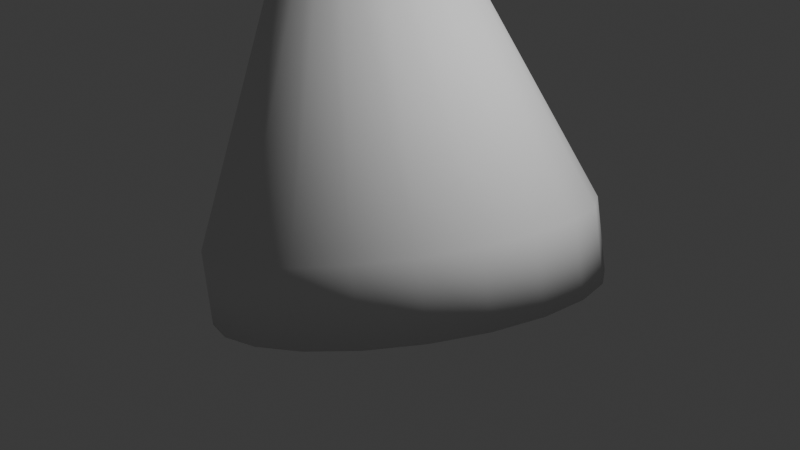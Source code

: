 # Source: enemy_asset_cone.blend  (saved by Blender 4.1.23; exported with 4.5.12 LTS)
import bpy
from mathutils import Matrix  # noqa: F401  (used for matrix-valued properties, if any)

bpy.ops.wm.read_factory_settings(use_empty=True)
scene = bpy.context.scene
scene.name = 'Scene'

# ---- collections
col_collection = bpy.data.collections.new('Collection'); scene.collection.children.link(col_collection)

# ---- world
world_world = bpy.data.worlds.new('World'); scene.world = world_world
world_world.use_nodes = True; world_world.node_tree.nodes.clear()
_N = world_world.node_tree.nodes; _L = world_world.node_tree.links
n0 = _N.new('ShaderNodeOutputWorld'); n0.name = 'World Output'; n0.location = (300, 300)
n1 = _N.new('ShaderNodeBackground'); n1.name = 'Background'; n1.location = (10, 300)
n1.inputs[0].default_value = (0.05088, 0.05088, 0.05088, 1.0)
_L.new(n1.outputs[0], n0.inputs[0])
n0.is_active_output = True
world_world.color = (0.05088, 0.05088, 0.05088)
world_world.use_sun_shadow = False
world_world.sun_shadow_jitter_overblur = 0.0

# ---- cameras
cam_camera = bpy.data.cameras.new('Camera')
cam_camera.clip_end = 100.0
cam_camera.ortho_scale = 7.314

# ---- lights
light_light = bpy.data.lights.new('Light', 'POINT')
light_light.transmission_factor = 0.0
light_light.energy = 1000.0
light_light.shadow_soft_size = 0.1
light_light.shadow_maximum_resolution = 0.006
light_light.use_absolute_resolution = True

# ---- meshes
me_sk_enemy_asset_kk3 = bpy.data.meshes.new('sk-enemy-asset-kk3')
me_sk_enemy_asset_kk3.from_pydata([(-1.919, -0.75, -0.5635), (1.919, -0.75, -0.5635), (2.0, -0.75, 0.0), (2.0, -4.441e-16, 2.449e-16), (-2.0, -0.75, 0.0), (1.919, -0.75, 0.5635), (1.919, -4.441e-16, 0.5635), (-1.683, -0.75, -1.081), (1.683, -0.75, -1.081), (1.919, -4.441e-16, -0.5635), (-1.31, -0.75, -1.511), (1.31, -0.75, -1.511), (1.683, -4.441e-16, -1.081), (-0.8308, -0.75, -1.819), (0.8308, -0.75, -1.819), (1.31, -4.441e-16, -1.511), (-0.2846, -0.75, -1.98), (0.2846, -0.75, -1.98), (0.8308, 0.0, -1.819), (0.2846, 0.0, -1.98), (-0.2846, 0.0, -1.98), (-0.8308, 0.0, -1.819), (-1.31, 4.441e-16, -1.511), (-1.683, 4.441e-16, -1.081), (-1.919, 4.441e-16, -0.5635), (-1.919, -0.75, 0.5635), (-2.0, 4.441e-16, 0.0), (1.683, -0.75, 1.081), (-1.683, -0.75, 1.081), (-1.919, 4.441e-16, 0.5635), (1.31, -0.75, 1.511), (-1.31, -0.75, 1.511), (-1.683, 4.441e-16, 1.081), (0.8308, -0.75, 1.819), (-0.8308, -0.75, 1.819), (-1.31, 4.441e-16, 1.511), (0.2846, -0.75, 1.98), (-0.2846, -0.75, 1.98), (-0.8308, 0.0, 1.819), (-0.2846, 0.0, 1.98), (0.2846, 0.0, 1.98), (0.8308, 0.0, 1.819), (1.31, -4.441e-16, 1.511), (1.683, -4.441e-16, 1.081), (-0.7019, 3.125, -3.977e-16), (-0.6843, 3.125, -0.1562), (-0.6324, 3.125, 0.3046), (-0.6843, 3.125, 0.1562), (-0.5488, 3.125, 0.4376), (-0.4376, 3.125, 0.5488), (-0.1562, 3.125, 0.6843), (-0.3046, 3.125, 0.6324), (-5.335e-16, 3.125, 0.7019), (0.1562, 3.125, 0.6843), (0.3046, 3.125, 0.6324), (0.5488, 3.125, 0.4376), (0.4376, 3.125, 0.5488), (0.6324, 3.125, 0.3046), (0.6843, 3.125, 0.1562), (0.7019, 3.125, 8.596e-17), (0.6843, 3.125, -0.1562), (-0.6324, 3.125, -0.3046), (-0.5473, 3.125, 0.1466), (-0.5666, 3.125, -6.938e-17), (-0.4006, 3.125, 0.4006), (-0.4907, 3.125, 0.2833), (-0.2833, 3.125, 0.4907), (-0.1466, 3.125, 0.5473), (1.314e-16, 3.125, 0.5666), (0.2833, 3.125, 0.4907), (0.1466, 3.125, 0.5473), (0.4006, 3.125, 0.4006), (0.4907, 3.125, 0.2833), (0.5666, 3.125, 6.938e-17), (0.5473, 3.125, 0.1466), (0.6324, 3.125, -0.3046), (0.5488, 3.125, -0.4376), (0.4376, 3.125, -0.5488), (0.1562, 3.125, -0.6843), (0.3046, 3.125, -0.6324), (2.563e-16, 3.125, -0.7019), (-0.1562, 3.125, -0.6843), (-0.3046, 3.125, -0.6324), (-0.5488, 3.125, -0.4376), (-0.4376, 3.125, -0.5488), (0.5473, 3.125, -0.1466), (0.4006, 3.125, -0.4006), (0.4907, 3.125, -0.2833), (0.2833, 3.125, -0.4907), (0.1466, 3.125, -0.5473), (7.765e-17, 3.125, -0.5666), (-0.2833, 3.125, -0.4907), (-0.1466, 3.125, -0.5473), (-0.4006, 3.125, -0.4006), (-0.4907, 3.125, -0.2833), (-0.5473, 3.125, -0.1466), (-1.799, -0.625, 0.5282), (1.799, -0.625, 0.5282), (1.875, -0.625, 2.296e-16), (1.875, -0.02493, 2.296e-16), (-1.875, -0.625, -4.592e-16), (1.799, -0.625, -0.5282), (1.799, -0.02493, -0.5282), (-1.577, -0.625, 1.014), (1.577, -0.625, 1.014), (1.799, -0.02493, 0.5282), (-1.228, -0.625, 1.417), (1.228, -0.625, 1.417), (1.577, -0.02493, 1.014), (-0.7789, -0.625, 1.706), (0.7789, -0.625, 1.706), (1.228, -0.02493, 1.417), (-0.2669, -0.625, 1.856), (0.2669, -0.625, 1.856), (0.7789, -0.02493, 1.706), (0.2669, -0.02493, 1.856), (-0.2669, -0.02493, 1.856), (-0.7789, -0.02493, 1.706), (-1.228, -0.02493, 1.417), (-1.577, -0.02493, 1.014), (-1.799, -0.02493, 0.5282), (-1.799, -0.625, -0.5282), (-1.875, -0.02493, 0.0), (1.577, -0.625, -1.014), (-1.577, -0.625, -1.014), (-1.799, -0.02493, -0.5282), (1.228, -0.625, -1.417), (-1.228, -0.625, -1.417), (-1.577, -0.02493, -1.014), (0.7789, -0.625, -1.706), (-0.7789, -0.625, -1.706), (-1.228, -0.02493, -1.417), (0.2669, -0.625, -1.856), (-0.2669, -0.625, -1.856), (-0.7789, -0.02493, -1.706), (-0.2669, -0.02493, -1.856), (0.2669, -0.02493, -1.856), (0.7789, -0.02493, -1.706), (1.228, -0.02493, -1.417), (1.577, -0.02493, -1.014)], [], [(0, 1, 2), (3, 2, 1), (4, 0, 2), (5, 4, 2), (6, 5, 2), (3, 6, 2), (7, 8, 1), (9, 1, 8), (0, 7, 1), (9, 3, 1), (10, 11, 8), (12, 8, 11), (7, 10, 8), (12, 9, 8), (13, 14, 11), (15, 11, 14), (10, 13, 11), (15, 12, 11), (16, 17, 14), (18, 14, 17), (13, 16, 14), (18, 15, 14), (19, 17, 16), (19, 18, 17), (20, 16, 13), (20, 19, 16), (21, 13, 10), (21, 20, 13), (22, 10, 7), (22, 21, 10), (23, 7, 0), (23, 22, 7), (24, 0, 4), (24, 23, 0), (5, 25, 4), (26, 4, 25), (24, 4, 26), (27, 28, 25), (29, 25, 28), (5, 27, 25), (29, 26, 25), (30, 31, 28), (32, 28, 31), (27, 30, 28), (32, 29, 28), (33, 34, 31), (35, 31, 34), (30, 33, 31), (35, 32, 31), (36, 37, 34), (38, 34, 37), (33, 36, 34), (38, 35, 34), (39, 37, 36), (39, 38, 37), (40, 36, 33), (40, 39, 36), (41, 33, 30), (41, 40, 33), (42, 30, 27), (42, 41, 30), (43, 27, 5), (43, 42, 27), (6, 43, 5), (44, 26, 29), (45, 26, 44), (45, 24, 26), (46, 29, 32), (47, 44, 29), (46, 47, 29), (48, 32, 35), (48, 46, 32), (49, 35, 38), (49, 48, 35), (50, 38, 39), (51, 49, 38), (50, 51, 38), (52, 39, 40), (52, 50, 39), (53, 40, 41), (53, 52, 40), (54, 41, 42), (54, 53, 41), (55, 42, 43), (56, 54, 42), (55, 56, 42), (57, 43, 6), (57, 55, 43), (58, 6, 3), (58, 57, 6), (58, 3, 59), (9, 59, 3), (60, 58, 59), (60, 59, 9), (45, 44, 47), (45, 47, 46), (61, 46, 48), (45, 46, 61), (62, 48, 49), (63, 61, 48), (63, 48, 62), (64, 49, 51), (65, 49, 64), (62, 49, 65), (66, 51, 50), (64, 51, 66), (67, 50, 52), (66, 50, 67), (68, 52, 53), (67, 52, 68), (69, 53, 54), (70, 53, 69), (68, 53, 70), (71, 54, 56), (69, 54, 71), (72, 56, 55), (71, 56, 72), (73, 55, 57), (74, 55, 73), (72, 55, 74), (75, 57, 58), (76, 57, 75), (73, 57, 76), (75, 58, 60), (75, 9, 12), (75, 60, 9), (76, 12, 15), (76, 75, 12), (77, 15, 18), (77, 76, 15), (78, 18, 19), (79, 77, 18), (78, 79, 18), (80, 19, 20), (80, 78, 19), (81, 20, 21), (81, 80, 20), (82, 21, 22), (82, 81, 21), (83, 22, 23), (84, 82, 22), (83, 84, 22), (61, 23, 24), (61, 83, 23), (45, 61, 24), (85, 76, 77), (85, 73, 76), (86, 77, 79), (87, 77, 86), (85, 77, 87), (88, 79, 78), (86, 79, 88), (89, 78, 80), (88, 78, 89), (90, 80, 81), (89, 80, 90), (91, 81, 82), (92, 81, 91), (90, 81, 92), (93, 82, 84), (91, 82, 93), (94, 84, 83), (93, 84, 94), (63, 83, 61), (95, 83, 63), (94, 83, 95), (96, 97, 98), (99, 98, 97), (100, 96, 98), (101, 100, 98), (102, 101, 98), (102, 98, 99), (103, 104, 97), (105, 97, 104), (96, 103, 97), (105, 99, 97), (106, 107, 104), (108, 104, 107), (103, 106, 104), (108, 105, 104), (109, 110, 107), (111, 107, 110), (106, 109, 107), (111, 108, 107), (112, 113, 110), (114, 110, 113), (109, 112, 110), (114, 111, 110), (115, 113, 112), (115, 114, 113), (116, 112, 109), (116, 115, 112), (117, 109, 106), (117, 116, 109), (118, 106, 103), (118, 117, 106), (119, 103, 96), (119, 118, 103), (120, 96, 100), (120, 119, 96), (101, 121, 100), (122, 100, 121), (122, 120, 100), (123, 124, 121), (125, 121, 124), (101, 123, 121), (125, 122, 121), (126, 127, 124), (128, 124, 127), (123, 126, 124), (128, 125, 124), (129, 130, 127), (131, 127, 130), (126, 129, 127), (131, 128, 127), (132, 133, 130), (134, 130, 133), (129, 132, 130), (134, 131, 130), (135, 133, 132), (135, 134, 133), (136, 132, 129), (136, 135, 132), (137, 129, 126), (137, 136, 129), (138, 126, 123), (138, 137, 126), (139, 123, 101), (139, 138, 123), (102, 139, 101), (73, 99, 105), (85, 99, 73), (85, 102, 99), (72, 105, 108), (74, 73, 105), (72, 74, 105), (71, 108, 111), (71, 72, 108), (69, 111, 114), (69, 71, 111), (70, 114, 115), (70, 69, 114), (68, 115, 116), (68, 70, 115), (67, 116, 117), (67, 68, 116), (66, 117, 118), (66, 67, 117), (64, 118, 119), (64, 66, 118), (65, 119, 120), (65, 64, 119), (62, 120, 122), (62, 65, 120), (63, 62, 122), (125, 63, 122), (95, 63, 125), (94, 125, 128), (94, 95, 125), (93, 128, 131), (93, 94, 128), (91, 131, 134), (91, 93, 131), (92, 134, 135), (92, 91, 134), (90, 135, 136), (90, 92, 135), (89, 136, 137), (89, 90, 136), (88, 137, 138), (88, 89, 137), (86, 138, 139), (86, 88, 138), (87, 139, 102), (87, 86, 139), (85, 87, 102)])
me_sk_enemy_asset_kk3.polygons.foreach_set('use_smooth', [True] * 276)
me_sk_enemy_asset_kk3.update()

# ---- objects
ob_light = bpy.data.objects.new('Light', light_light)
ob_camera = bpy.data.objects.new('Camera', cam_camera)
ob_sk_enemy_asset_kk3 = bpy.data.objects.new('sk-enemy-asset-kk3', me_sk_enemy_asset_kk3)

# ---- transforms, parenting, visibility, modifiers, constraints
ob_light.location = (4.076, 1.005, 5.904)
ob_light.rotation_euler = (0.6503, 0.05522, 1.866)
ob_light.lock_rotations_4d = False
ob_light.empty_display_type = 'ARROWS'
ob_light.color = (0.0, 0.0, 0.0, 0.0)
ob_light.lineart.crease_threshold = 0.0
ob_camera.location = (7.359, -6.926, 4.958)
ob_camera.rotation_euler = (1.109, 0.0, 0.8149)
ob_camera.lock_rotations_4d = False
ob_camera.empty_display_type = 'ARROWS'
ob_camera.color = (0.0, 0.0, 0.0, 0.0)
ob_camera.display_type = 'WIRE'
ob_camera.lineart.crease_threshold = 0.0
ob_sk_enemy_asset_kk3.location = (0.0, 0.0, 0.0)
ob_sk_enemy_asset_kk3.rotation_euler = (1.39, 0.2471, 2.172)

# ---- collection membership
col_collection.objects.link(ob_light)
col_collection.objects.link(ob_camera)
col_collection.objects.link(ob_sk_enemy_asset_kk3)

# ---- scene / render settings (as saved in the file)
scene.camera = ob_camera
scene.frame_start = 1; scene.frame_end = 250; scene.frame_set(1)
scene.render.engine = 'BLENDER_EEVEE_NEXT'
scene.cycles.sampling_pattern = 'TABULATED_SOBOL'
scene.eevee.ray_tracing_options.trace_max_roughness = 0.0
bpy.context.view_layer.update()
